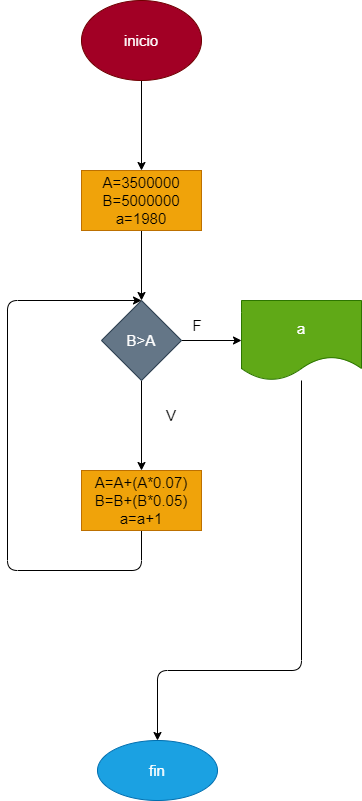

The diagram above was exported from draw.io. Its source (the exported page's mxGraphModel, read from the mxfile embedded in the PNG):
<mxGraphModel dx="1152" dy="534" grid="1" gridSize="10" guides="1" tooltips="1" connect="1" arrows="1" fold="1" page="1" pageScale="1" pageWidth="827" pageHeight="1169" math="0" shadow="0">
  <root>
    <mxCell id="0" />
    <mxCell id="1" parent="0" />
    <mxCell id="6" value="" style="edgeStyle=none;html=1;fontSize=15;" edge="1" parent="1" source="2" target="5">
      <mxGeometry relative="1" as="geometry" />
    </mxCell>
    <mxCell id="2" value="inicio" style="ellipse;whiteSpace=wrap;html=1;fontSize=15;fillColor=#a20025;fontColor=#ffffff;strokeColor=#6F0000;" vertex="1" parent="1">
      <mxGeometry x="354" y="10" width="120" height="80" as="geometry" />
    </mxCell>
    <mxCell id="8" value="" style="edgeStyle=none;html=1;fontSize=15;" edge="1" parent="1" source="5" target="7">
      <mxGeometry relative="1" as="geometry" />
    </mxCell>
    <mxCell id="5" value="A=3500000&lt;br&gt;B=5000000&lt;br&gt;a=1980" style="whiteSpace=wrap;html=1;fontSize=15;fillColor=#f0a30a;fontColor=#000000;strokeColor=#BD7000;" vertex="1" parent="1">
      <mxGeometry x="354" y="180" width="120" height="60" as="geometry" />
    </mxCell>
    <mxCell id="12" value="" style="edgeStyle=none;html=1;fontSize=15;" edge="1" parent="1" source="7" target="11">
      <mxGeometry relative="1" as="geometry" />
    </mxCell>
    <mxCell id="15" value="" style="edgeStyle=none;html=1;fontSize=15;" edge="1" parent="1" source="7" target="14">
      <mxGeometry relative="1" as="geometry" />
    </mxCell>
    <mxCell id="7" value="B&amp;gt;A" style="rhombus;whiteSpace=wrap;html=1;fontSize=15;fillColor=#647687;fontColor=#ffffff;strokeColor=#314354;" vertex="1" parent="1">
      <mxGeometry x="374" y="310" width="80" height="80" as="geometry" />
    </mxCell>
    <mxCell id="13" style="edgeStyle=none;html=1;fontSize=15;entryX=0.5;entryY=0;entryDx=0;entryDy=0;exitX=0.5;exitY=1;exitDx=0;exitDy=0;" edge="1" parent="1" source="11" target="7">
      <mxGeometry relative="1" as="geometry">
        <mxPoint x="170" y="360" as="targetPoint" />
        <Array as="points">
          <mxPoint x="414" y="580" />
          <mxPoint x="280" y="580" />
          <mxPoint x="280" y="310" />
        </Array>
      </mxGeometry>
    </mxCell>
    <mxCell id="11" value="A=A+(A*0.07)&lt;br&gt;B=B+(B*0.05)&lt;br&gt;a=a+1" style="whiteSpace=wrap;html=1;fontSize=15;fillColor=#f0a30a;fontColor=#000000;strokeColor=#BD7000;" vertex="1" parent="1">
      <mxGeometry x="354" y="480" width="120" height="60" as="geometry" />
    </mxCell>
    <mxCell id="19" value="" style="edgeStyle=none;html=1;fontSize=15;" edge="1" parent="1" source="14" target="18">
      <mxGeometry relative="1" as="geometry">
        <Array as="points">
          <mxPoint x="574" y="680" />
          <mxPoint x="430" y="680" />
        </Array>
      </mxGeometry>
    </mxCell>
    <mxCell id="14" value="a" style="shape=document;whiteSpace=wrap;html=1;boundedLbl=1;fontSize=15;fillColor=#60a917;fontColor=#ffffff;strokeColor=#2D7600;" vertex="1" parent="1">
      <mxGeometry x="514" y="310" width="120" height="80" as="geometry" />
    </mxCell>
    <mxCell id="18" value="fin" style="ellipse;whiteSpace=wrap;html=1;fontSize=15;fillColor=#1ba1e2;fontColor=#ffffff;strokeColor=#006EAF;" vertex="1" parent="1">
      <mxGeometry x="370" y="750" width="120" height="60" as="geometry" />
    </mxCell>
    <mxCell id="20" value="V" style="text;html=1;strokeColor=none;fillColor=none;align=center;verticalAlign=middle;whiteSpace=wrap;rounded=0;fontSize=15;" vertex="1" parent="1">
      <mxGeometry x="414" y="410" width="60" height="30" as="geometry" />
    </mxCell>
    <mxCell id="21" value="F" style="text;html=1;strokeColor=none;fillColor=none;align=center;verticalAlign=middle;whiteSpace=wrap;rounded=0;fontSize=15;" vertex="1" parent="1">
      <mxGeometry x="440" y="320" width="60" height="30" as="geometry" />
    </mxCell>
  </root>
</mxGraphModel>